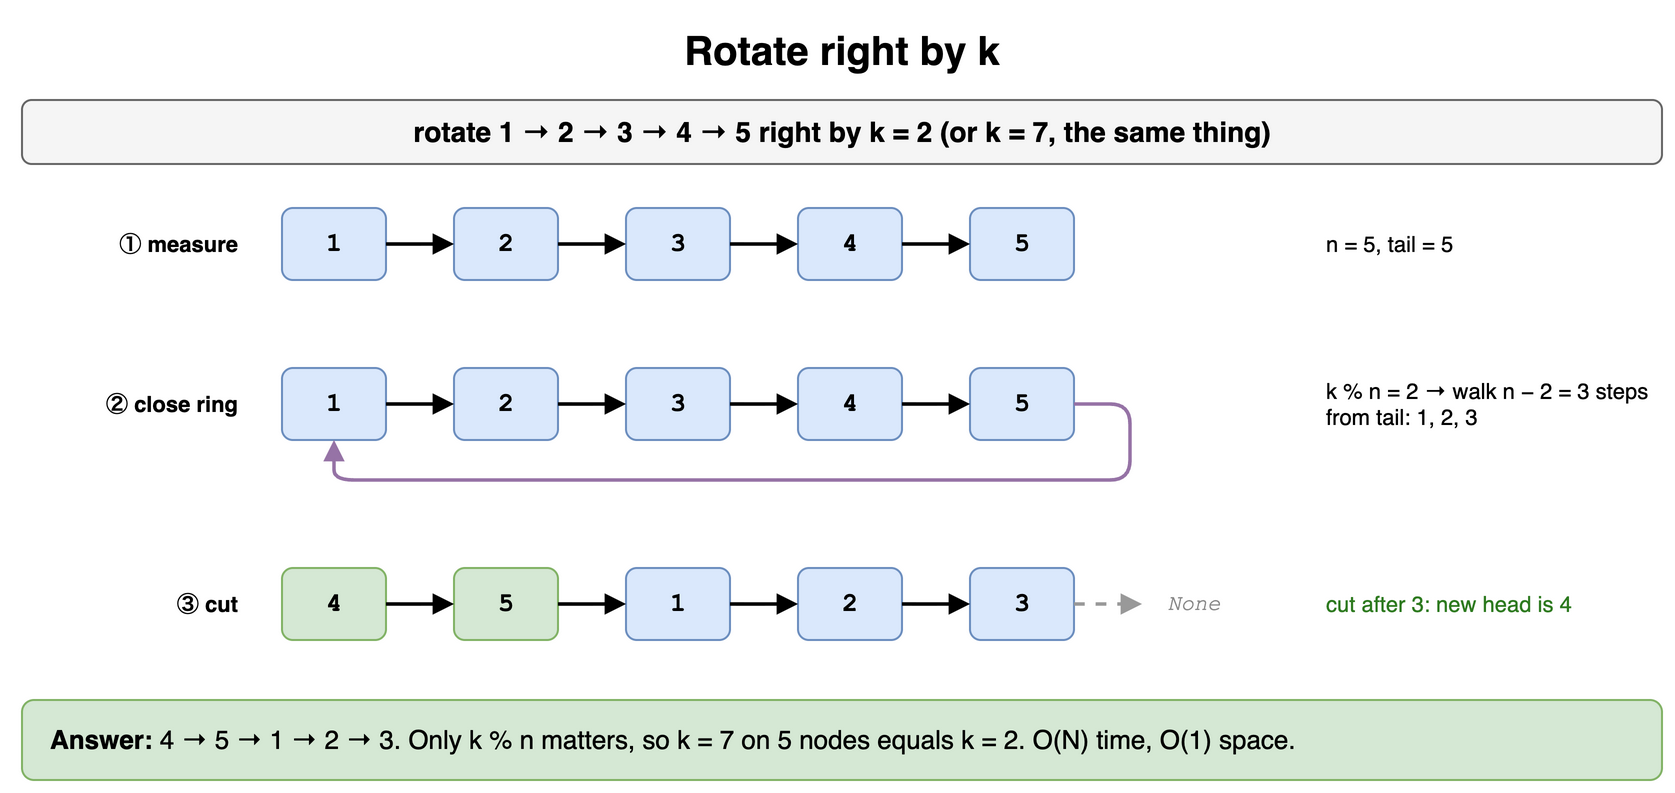

The diagram above was exported from draw.io. Its source (the exported page's mxGraphModel, read from the mxfile embedded in the PNG):
<mxGraphModel dx="900" dy="410" grid="1" gridSize="10" guides="1" tooltips="1" connect="1" arrows="1" fold="1" page="1" pageScale="1" pageWidth="900" pageHeight="410" math="0" shadow="0">
  <root>
    <mxCell id="0" />
    <mxCell id="1" parent="0" />
    <mxCell id="m9c1" value="Rotate right by k" style="text;html=1;align=center;verticalAlign=middle;whiteSpace=wrap;fontSize=20;fontStyle=1;" vertex="1" parent="1">
      <mxGeometry x="40" y="10" width="820" height="30" as="geometry" />
    </mxCell>
    <mxCell id="m9c2" value="rotate 1 → 2 → 3 → 4 → 5 right by k = 2 (or k = 7, the same thing)" style="rounded=1;whiteSpace=wrap;html=1;fillColor=#f5f5f5;strokeColor=#666666;fontStyle=1;fontSize=14;" vertex="1" parent="1">
      <mxGeometry x="40" y="50" width="820" height="32" as="geometry" />
    </mxCell>
    <mxCell id="m9c3" value="① measure" style="text;html=1;align=center;verticalAlign=middle;whiteSpace=wrap;fontSize=11;fontStyle=1;align=right;fontColor=#000000;" vertex="1" parent="1">
      <mxGeometry x="40" y="104" width="110" height="36" as="geometry" />
    </mxCell>
    <mxCell id="m9c4" value="1" style="rounded=1;whiteSpace=wrap;html=1;fontFamily=Courier New;fontSize=13;fontStyle=1;fillColor=#dae8fc;strokeColor=#6c8ebf;" vertex="1" parent="1">
      <mxGeometry x="170" y="104" width="52" height="36" as="geometry" />
    </mxCell>
    <mxCell id="m9c5" value="2" style="rounded=1;whiteSpace=wrap;html=1;fontFamily=Courier New;fontSize=13;fontStyle=1;fillColor=#dae8fc;strokeColor=#6c8ebf;" vertex="1" parent="1">
      <mxGeometry x="256" y="104" width="52" height="36" as="geometry" />
    </mxCell>
    <mxCell id="m9c6" value="" style="endArrow=block;html=1;strokeWidth=1.8;endSize=6;" edge="1" parent="1" source="m9c4" target="m9c5">
      <mxGeometry relative="1" as="geometry" />
    </mxCell>
    <mxCell id="m9c7" value="3" style="rounded=1;whiteSpace=wrap;html=1;fontFamily=Courier New;fontSize=13;fontStyle=1;fillColor=#dae8fc;strokeColor=#6c8ebf;" vertex="1" parent="1">
      <mxGeometry x="342" y="104" width="52" height="36" as="geometry" />
    </mxCell>
    <mxCell id="m9c8" value="" style="endArrow=block;html=1;strokeWidth=1.8;endSize=6;" edge="1" parent="1" source="m9c5" target="m9c7">
      <mxGeometry relative="1" as="geometry" />
    </mxCell>
    <mxCell id="m9c9" value="4" style="rounded=1;whiteSpace=wrap;html=1;fontFamily=Courier New;fontSize=13;fontStyle=1;fillColor=#dae8fc;strokeColor=#6c8ebf;" vertex="1" parent="1">
      <mxGeometry x="428" y="104" width="52" height="36" as="geometry" />
    </mxCell>
    <mxCell id="m9c10" value="" style="endArrow=block;html=1;strokeWidth=1.8;endSize=6;" edge="1" parent="1" source="m9c7" target="m9c9">
      <mxGeometry relative="1" as="geometry" />
    </mxCell>
    <mxCell id="m9c11" value="5" style="rounded=1;whiteSpace=wrap;html=1;fontFamily=Courier New;fontSize=13;fontStyle=1;fillColor=#dae8fc;strokeColor=#6c8ebf;" vertex="1" parent="1">
      <mxGeometry x="514" y="104" width="52" height="36" as="geometry" />
    </mxCell>
    <mxCell id="m9c12" value="" style="endArrow=block;html=1;strokeWidth=1.8;endSize=6;" edge="1" parent="1" source="m9c9" target="m9c11">
      <mxGeometry relative="1" as="geometry" />
    </mxCell>
    <mxCell id="m9c13" value="n = 5, tail = 5" style="text;html=1;align=center;verticalAlign=middle;whiteSpace=wrap;fontSize=11;align=left;" vertex="1" parent="1">
      <mxGeometry x="690" y="104" width="170" height="36" as="geometry" />
    </mxCell>
    <mxCell id="m9c14" value="② close ring" style="text;html=1;align=center;verticalAlign=middle;whiteSpace=wrap;fontSize=11;fontStyle=1;align=right;fontColor=#000000;" vertex="1" parent="1">
      <mxGeometry x="40" y="184" width="110" height="36" as="geometry" />
    </mxCell>
    <mxCell id="m9c15" value="1" style="rounded=1;whiteSpace=wrap;html=1;fontFamily=Courier New;fontSize=13;fontStyle=1;fillColor=#dae8fc;strokeColor=#6c8ebf;" vertex="1" parent="1">
      <mxGeometry x="170" y="184" width="52" height="36" as="geometry" />
    </mxCell>
    <mxCell id="m9c16" value="2" style="rounded=1;whiteSpace=wrap;html=1;fontFamily=Courier New;fontSize=13;fontStyle=1;fillColor=#dae8fc;strokeColor=#6c8ebf;" vertex="1" parent="1">
      <mxGeometry x="256" y="184" width="52" height="36" as="geometry" />
    </mxCell>
    <mxCell id="m9c17" value="" style="endArrow=block;html=1;strokeWidth=1.8;endSize=6;" edge="1" parent="1" source="m9c15" target="m9c16">
      <mxGeometry relative="1" as="geometry" />
    </mxCell>
    <mxCell id="m9c18" value="3" style="rounded=1;whiteSpace=wrap;html=1;fontFamily=Courier New;fontSize=13;fontStyle=1;fillColor=#dae8fc;strokeColor=#6c8ebf;" vertex="1" parent="1">
      <mxGeometry x="342" y="184" width="52" height="36" as="geometry" />
    </mxCell>
    <mxCell id="m9c19" value="" style="endArrow=block;html=1;strokeWidth=1.8;endSize=6;" edge="1" parent="1" source="m9c16" target="m9c18">
      <mxGeometry relative="1" as="geometry" />
    </mxCell>
    <mxCell id="m9c20" value="4" style="rounded=1;whiteSpace=wrap;html=1;fontFamily=Courier New;fontSize=13;fontStyle=1;fillColor=#dae8fc;strokeColor=#6c8ebf;" vertex="1" parent="1">
      <mxGeometry x="428" y="184" width="52" height="36" as="geometry" />
    </mxCell>
    <mxCell id="m9c21" value="" style="endArrow=block;html=1;strokeWidth=1.8;endSize=6;" edge="1" parent="1" source="m9c18" target="m9c20">
      <mxGeometry relative="1" as="geometry" />
    </mxCell>
    <mxCell id="m9c22" value="5" style="rounded=1;whiteSpace=wrap;html=1;fontFamily=Courier New;fontSize=13;fontStyle=1;fillColor=#dae8fc;strokeColor=#6c8ebf;" vertex="1" parent="1">
      <mxGeometry x="514" y="184" width="52" height="36" as="geometry" />
    </mxCell>
    <mxCell id="m9c23" value="" style="endArrow=block;html=1;strokeWidth=1.8;endSize=6;" edge="1" parent="1" source="m9c20" target="m9c22">
      <mxGeometry relative="1" as="geometry" />
    </mxCell>
    <mxCell id="m9c24" value="" style="endArrow=block;html=1;strokeWidth=1.8;endSize=6;strokeColor=#9673a6;rounded=1;" edge="1" parent="1">
      <mxGeometry relative="1" as="geometry">
        <mxPoint x="566" y="202" as="sourcePoint" />
        <mxPoint x="196" y="220" as="targetPoint" />
        <Array as="points">
          <mxPoint x="594" y="202" />
          <mxPoint x="594" y="240" />
          <mxPoint x="196" y="240" />
        </Array>
      </mxGeometry>
    </mxCell>
    <mxCell id="m9c25" value="k % n = 2 → walk n − 2 = 3 steps from tail: 1, 2, 3" style="text;html=1;align=center;verticalAlign=middle;whiteSpace=wrap;fontSize=11;align=left;" vertex="1" parent="1">
      <mxGeometry x="690" y="184" width="170" height="36" as="geometry" />
    </mxCell>
    <mxCell id="m9c26" value="③ cut" style="text;html=1;align=center;verticalAlign=middle;whiteSpace=wrap;fontSize=11;fontStyle=1;align=right;fontColor=#000000;" vertex="1" parent="1">
      <mxGeometry x="40" y="284" width="110" height="36" as="geometry" />
    </mxCell>
    <mxCell id="m9c27" value="4" style="rounded=1;whiteSpace=wrap;html=1;fontFamily=Courier New;fontSize=13;fontStyle=1;fillColor=#d5e8d4;strokeColor=#82b366;" vertex="1" parent="1">
      <mxGeometry x="170" y="284" width="52" height="36" as="geometry" />
    </mxCell>
    <mxCell id="m9c28" value="5" style="rounded=1;whiteSpace=wrap;html=1;fontFamily=Courier New;fontSize=13;fontStyle=1;fillColor=#d5e8d4;strokeColor=#82b366;" vertex="1" parent="1">
      <mxGeometry x="256" y="284" width="52" height="36" as="geometry" />
    </mxCell>
    <mxCell id="m9c29" value="" style="endArrow=block;html=1;strokeWidth=1.8;endSize=6;" edge="1" parent="1" source="m9c27" target="m9c28">
      <mxGeometry relative="1" as="geometry" />
    </mxCell>
    <mxCell id="m9c30" value="1" style="rounded=1;whiteSpace=wrap;html=1;fontFamily=Courier New;fontSize=13;fontStyle=1;fillColor=#dae8fc;strokeColor=#6c8ebf;" vertex="1" parent="1">
      <mxGeometry x="342" y="284" width="52" height="36" as="geometry" />
    </mxCell>
    <mxCell id="m9c31" value="" style="endArrow=block;html=1;strokeWidth=1.8;endSize=6;" edge="1" parent="1" source="m9c28" target="m9c30">
      <mxGeometry relative="1" as="geometry" />
    </mxCell>
    <mxCell id="m9c32" value="2" style="rounded=1;whiteSpace=wrap;html=1;fontFamily=Courier New;fontSize=13;fontStyle=1;fillColor=#dae8fc;strokeColor=#6c8ebf;" vertex="1" parent="1">
      <mxGeometry x="428" y="284" width="52" height="36" as="geometry" />
    </mxCell>
    <mxCell id="m9c33" value="" style="endArrow=block;html=1;strokeWidth=1.8;endSize=6;" edge="1" parent="1" source="m9c30" target="m9c32">
      <mxGeometry relative="1" as="geometry" />
    </mxCell>
    <mxCell id="m9c34" value="3" style="rounded=1;whiteSpace=wrap;html=1;fontFamily=Courier New;fontSize=13;fontStyle=1;fillColor=#dae8fc;strokeColor=#6c8ebf;" vertex="1" parent="1">
      <mxGeometry x="514" y="284" width="52" height="36" as="geometry" />
    </mxCell>
    <mxCell id="m9c35" value="" style="endArrow=block;html=1;strokeWidth=1.8;endSize=6;" edge="1" parent="1" source="m9c32" target="m9c34">
      <mxGeometry relative="1" as="geometry" />
    </mxCell>
    <mxCell id="m9c36" value="None" style="text;html=1;align=center;verticalAlign=middle;whiteSpace=wrap;fontSize=11;fontStyle=2;fontColor=#888888;fontFamily=Courier New;" vertex="1" parent="1">
      <mxGeometry x="600" y="284" width="52" height="36" as="geometry" />
    </mxCell>
    <mxCell id="m9c37" value="" style="endArrow=block;html=1;strokeWidth=1.8;endSize=6;dashed=1;strokeColor=#999999;" edge="1" parent="1" source="m9c34" target="m9c36">
      <mxGeometry relative="1" as="geometry" />
    </mxCell>
    <mxCell id="m9c38" value="cut after 3: new head is 4" style="text;html=1;align=center;verticalAlign=middle;whiteSpace=wrap;fontSize=11;align=left;fontColor=#2d7a1f;" vertex="1" parent="1">
      <mxGeometry x="690" y="284" width="170" height="36" as="geometry" />
    </mxCell>
    <mxCell id="m9c39" value="&lt;b&gt;Answer:&lt;/b&gt; 4 → 5 → 1 → 2 → 3. Only k % n matters, so k = 7 on 5 nodes equals k = 2. O(N) time, O(1) space." style="rounded=1;whiteSpace=wrap;html=1;fillColor=#d5e8d4;strokeColor=#82b366;fontSize=13;align=left;spacingLeft=12;" vertex="1" parent="1">
      <mxGeometry x="40" y="350" width="820" height="40" as="geometry" />
    </mxCell>
  </root>
</mxGraphModel>